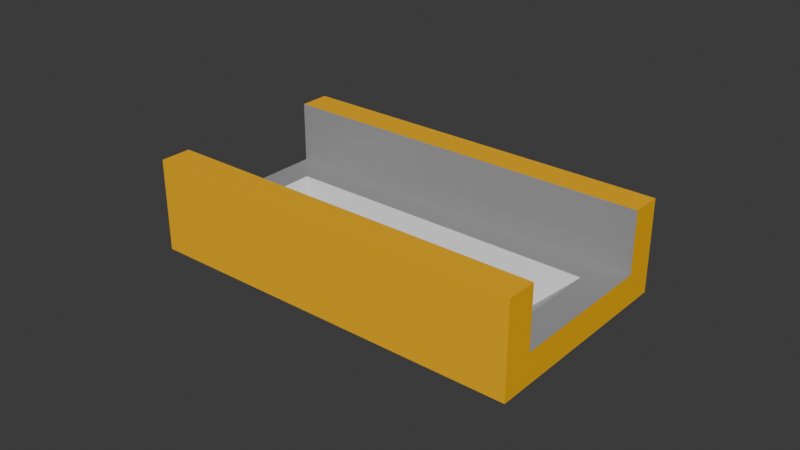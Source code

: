 # Source: bar_light_small.blend  (saved by Blender 4.2.68; exported with 4.5.12 LTS)
import bpy
from mathutils import Matrix  # noqa: F401  (used for matrix-valued properties, if any)

bpy.ops.wm.read_factory_settings(use_empty=True)
scene = bpy.context.scene
scene.name = 'Scene'

# ---- collections
col_collection = bpy.data.collections.new('Collection'); scene.collection.children.link(col_collection)

# ---- materials (node trees are filled in below, after node groups)
mat_paintable_0 = bpy.data.materials.new('paintable-0')
mat_paintable_0.alpha_threshold = 0.0
mat_paintable_0.roughness = 0.5
mat_paintable_0.line_color = (0.0, 0.0, 0.0, 1.0)
mat_paintable_1 = bpy.data.materials.new('paintable-1')
mat_lightgrey = bpy.data.materials.new('lightgrey')
mat_darkgrey = bpy.data.materials.new('darkgrey')
mat_materialadditive = bpy.data.materials.new('MATERIALadditive')
mat_materialglass = bpy.data.materials.new('MATERIALglass')

# ---- material node trees
mat_paintable_0.use_nodes = True; mat_paintable_0.node_tree.nodes.clear()
_N = mat_paintable_0.node_tree.nodes; _L = mat_paintable_0.node_tree.links
n0 = _N.new('ShaderNodeOutputMaterial'); n0.name = 'Material Output'; n0.location = (300, 300)
n1 = _N.new('ShaderNodeBsdfPrincipled'); n1.name = 'Principled BSDF'; n1.location = (10, 300)
n1.inputs[0].default_value = (1.0, 0.4969, 0.0, 1.0)
n1.inputs[3].default_value = 1.45
_L.new(n1.outputs[0], n0.inputs[0])
n0.is_active_output = True
mat_paintable_1.use_nodes = True; mat_paintable_1.node_tree.nodes.clear()
_N = mat_paintable_1.node_tree.nodes; _L = mat_paintable_1.node_tree.links
n0 = _N.new('ShaderNodeBsdfPrincipled'); n0.name = 'プリンシプルBSDF'; n0.location = (10, 300)
n0.inputs[0].default_value = (0.6105, 0.491, 0.0, 1.0)
n1 = _N.new('ShaderNodeOutputMaterial'); n1.name = 'マテリアル出力'; n1.location = (300, 300)
_L.new(n0.outputs[0], n1.inputs[0])
n1.is_active_output = True
mat_lightgrey.use_nodes = True; mat_lightgrey.node_tree.nodes.clear()
_N = mat_lightgrey.node_tree.nodes; _L = mat_lightgrey.node_tree.links
n0 = _N.new('ShaderNodeBsdfPrincipled'); n0.name = 'プリンシプルBSDF'; n0.location = (10, 300)
n0.inputs[0].default_value = (0.7835, 0.7835, 0.7835, 1.0)
n1 = _N.new('ShaderNodeOutputMaterial'); n1.name = 'マテリアル出力'; n1.location = (300, 300)
_L.new(n0.outputs[0], n1.inputs[0])
n1.is_active_output = True
mat_darkgrey.use_nodes = True; mat_darkgrey.node_tree.nodes.clear()
_N = mat_darkgrey.node_tree.nodes; _L = mat_darkgrey.node_tree.links
n0 = _N.new('ShaderNodeBsdfPrincipled'); n0.name = 'プリンシプルBSDF'; n0.location = (10, 300)
n0.inputs[0].default_value = (0.3372, 0.3372, 0.3372, 1.0)
n1 = _N.new('ShaderNodeOutputMaterial'); n1.name = 'マテリアル出力'; n1.location = (300, 300)
_L.new(n0.outputs[0], n1.inputs[0])
n1.is_active_output = True
mat_materialadditive.use_nodes = True; mat_materialadditive.node_tree.nodes.clear()
_N = mat_materialadditive.node_tree.nodes; _L = mat_materialadditive.node_tree.links
n0 = _N.new('ShaderNodeBsdfPrincipled'); n0.name = 'プリンシプルBSDF'; n0.location = (10, 300)
n1 = _N.new('ShaderNodeOutputMaterial'); n1.name = 'マテリアル出力'; n1.location = (300, 300)
_L.new(n0.outputs[0], n1.inputs[0])
n1.is_active_output = True
mat_materialglass.use_nodes = True; mat_materialglass.node_tree.nodes.clear()
_N = mat_materialglass.node_tree.nodes; _L = mat_materialglass.node_tree.links
n0 = _N.new('ShaderNodeBsdfPrincipled'); n0.name = 'プリンシプルBSDF'; n0.location = (10, 300)
n1 = _N.new('ShaderNodeOutputMaterial'); n1.name = 'マテリアル出力'; n1.location = (300, 300)
_L.new(n0.outputs[0], n1.inputs[0])
n1.is_active_output = True

# ---- world
world_world = bpy.data.worlds.new('World'); scene.world = world_world
world_world.use_nodes = True; world_world.node_tree.nodes.clear()
_N = world_world.node_tree.nodes; _L = world_world.node_tree.links
n0 = _N.new('ShaderNodeOutputWorld'); n0.name = 'World Output'; n0.location = (300, 300)
n1 = _N.new('ShaderNodeBackground'); n1.name = 'Background'; n1.location = (10, 300)
n1.inputs[0].default_value = (0.05088, 0.05088, 0.05088, 1.0)
_L.new(n1.outputs[0], n0.inputs[0])
n0.is_active_output = True
world_world.color = (0.05088, 0.05088, 0.05088)
world_world.sun_shadow_jitter_overblur = 0.0

# ---- meshes
me_cube = bpy.data.meshes.new('Cube')
me_cube.from_pydata([(0.0625, 0.035, -0.125), (-0.0625, 0.035, -0.125), (-0.0625, -0.035, -0.125), (0.0625, -0.035, -0.125), (0.0625, 0.025, -0.125), (-0.0625, 0.025, -0.125), (0.0625, -0.025, -0.125), (-0.0625, -0.025, -0.125), (-0.0625, 0.035, -0.115), (0.0625, 0.035, -0.115), (0.0625, -0.035, -0.115), (-0.0625, -0.035, -0.115), (-0.0625, -0.025, -0.095), (-0.0625, 0.025, -0.095), (-0.0625, 0.035, -0.095), (0.0625, 0.035, -0.095), (0.0625, -0.035, -0.095), (-0.0625, -0.035, -0.095), (-0.0625, -0.025, -0.115), (-0.0625, 0.025, -0.115), (0.0625, 0.025, -0.115), (0.0625, -0.025, -0.115), (0.0625, 0.025, -0.095), (0.0625, -0.025, -0.095), (-0.0625, 0.015, -0.125), (-0.0625, -0.015, -0.125), (0.0625, 0.015, -0.125), (0.0625, -0.015, -0.125), (0.0625, 0.015, -0.115), (0.0625, -0.015, -0.115), (-0.0625, 0.015, -0.115), (-0.0625, -0.015, -0.115), (0.0525, 0.035, -0.125), (-0.0525, 0.035, -0.125), (0.0525, 0.025, -0.125), (-0.0525, 0.025, -0.125), (0.0525, -0.025, -0.125), (-0.0525, -0.025, -0.125), (0.0525, -0.035, -0.115), (-0.0525, -0.035, -0.115), (0.0525, -0.035, -0.095), (-0.0525, -0.035, -0.095), (-0.0525, -0.035, -0.125), (0.0525, -0.035, -0.125), (0.0525, 0.025, -0.095), (-0.0525, 0.025, -0.095), (0.0525, -0.025, -0.115), (-0.0525, -0.025, -0.115), (-0.0525, 0.035, -0.115), (0.0525, 0.035, -0.115), (-0.0525, 0.035, -0.095), (0.0525, 0.035, -0.095), (-0.0525, 0.025, -0.115), (0.0525, 0.025, -0.115), (-0.0525, -0.025, -0.095), (0.0525, -0.025, -0.095), (0.0525, 0.015, -0.125), (-0.0525, 0.015, -0.125), (0.0525, -0.015, -0.125), (-0.0525, -0.015, -0.125), (0.0425, -0.005, -0.124), (-0.0425, -0.005, -0.124), (0.0425, 0.005, -0.124), (-0.0425, 0.005, -0.124), (0.0525, -0.015, -0.115), (-0.0525, -0.015, -0.115), (0.0525, 0.015, -0.115), (-0.0525, 0.015, -0.115)], [], [(27, 29, 21, 6), (0, 9, 20, 4), (24, 30, 19, 5), (2, 11, 18, 7), (5, 19, 8, 1), (6, 21, 10, 3), (42, 39, 11, 2), (41, 54, 12, 17), (45, 50, 14, 13), (39, 41, 17, 11), (9, 15, 22, 20), (11, 17, 12, 18), (19, 13, 14, 8), (21, 23, 16, 10), (67, 52, 19, 30), (52, 45, 13, 19), (54, 47, 18, 12), (49, 51, 15, 9), (36, 6, 3, 43), (32, 0, 4, 34), (58, 27, 6, 36), (32, 49, 9, 0), (34, 4, 26, 56), (56, 26, 27, 58), (47, 65, 31, 18), (65, 67, 30, 31), (7, 18, 31, 25), (25, 31, 30, 24), (4, 20, 28, 26), (26, 28, 29, 27), (29, 28, 66, 64), (60, 62, 63, 61), (21, 29, 64, 46), (46, 64, 65, 47), (24, 57, 59, 25), (57, 56, 58, 59), (5, 35, 57, 24), (35, 34, 56, 57), (1, 8, 48, 33), (33, 48, 49, 32), (25, 59, 37, 7), (59, 58, 36, 37), (1, 33, 35, 5), (33, 32, 34, 35), (7, 37, 42, 2), (37, 36, 43, 42), (8, 14, 50, 48), (48, 50, 51, 49), (23, 21, 46, 55), (55, 46, 47, 54), (20, 22, 44, 53), (53, 44, 45, 52), (28, 20, 53, 66), (66, 53, 52, 67), (10, 16, 40, 38), (38, 40, 41, 39), (22, 15, 51, 44), (44, 51, 50, 45), (16, 23, 55, 40), (40, 55, 54, 41), (3, 10, 38, 43), (43, 38, 39, 42), (60, 61, 65, 64), (63, 62, 66, 67), (62, 60, 64, 66), (61, 63, 67, 65)])
me_cube.polygons.foreach_set('material_index', [0, 0, 0, 0, 0, 0, 0, 0, 0, 0, 0, 0, 0, 0, 3, 3, 3, 0, 0, 0, 0, 0, 0, 0, 3, 3, 0, 0, 0, 0, 3, 2, 3, 3, 0, 0, 0, 0, 0, 0, 0, 0, 0, 0, 0, 0, 0, 0, 3, 3, 3, 3, 3, 3, 0, 0, 0, 0, 0, 0, 0, 0, 2, 2, 2, 2])
_uv = me_cube.uv_layers.new(name='UVMap')
_uv.uv.foreach_set('vector', [0.375, 0.6389, 0.4375, 0.6389, 0.4375, 0.6667, 0.375, 0.6667, 0.375, 0.5, 0.4375, 0.5, 0.4375, 0.5833, 0.375, 0.5833, 0.375, 0.1389, 0.4375, 0.1389, 0.4375, 0.1667, 0.375, 0.1667, 0.375, 0.0, 0.4375, 0.0, 0.4375, 0.08333, 0.375, 0.08333, 0.375, 0.1667, 0.4375, 0.1667, 0.4375, 0.25, 0.375, 0.25, 0.375, 0.6667, 0.4375, 0.6667, 0.4375, 0.75, 0.375, 0.75, 0.375, 0.9028, 0.4375, 0.9028, 0.4375, 0.9167, 0.375, 0.9167, 0.5, 0.2917, 0.5, 0.3102, 0.5, 0.2778, 0.5, 0.25, 0.5, 0.3287, 0.5, 0.3472, 0.5, 0.3333, 0.5, 0.3056, 0.4375, 0.9028, 0.4688, 0.9028, 0.4688, 0.9167, 0.4375, 0.9167, 0.4375, 0.5, 0.4688, 0.5, 0.4688, 0.5833, 0.4375, 0.5833, 0.4375, 0.0, 0.4688, 0.0, 0.4688, 0.08333, 0.4375, 0.08333, 0.4375, 0.1667, 0.4688, 0.1667, 0.4688, 0.25, 0.4375, 0.25, 0.4375, 0.6667, 0.4688, 0.6667, 0.4688, 0.75, 0.4375, 0.75, 0.4375, 0.6111, 0.4375, 0.5833, 0.4375, 0.5833, 0.4375, 0.6111, 0.4375, 0.5833, 0.4688, 0.5833, 0.4688, 0.5833, 0.4375, 0.5833, 0.4687, 0.6667, 0.4375, 0.6667, 0.4375, 0.6667, 0.4688, 0.6667, 0.4375, 0.3611, 0.4688, 0.3611, 0.4688, 0.375, 0.4375, 0.375, 0.2361, 0.6667, 0.25, 0.6667, 0.25, 0.75, 0.2361, 0.75, 0.2361, 0.5, 0.25, 0.5, 0.25, 0.5833, 0.2361, 0.5833, 0.2361, 0.6389, 0.25, 0.6389, 0.25, 0.6667, 0.2361, 0.6667, 0.375, 0.3611, 0.4375, 0.3611, 0.4375, 0.375, 0.375, 0.375, 0.2361, 0.5833, 0.25, 0.5833, 0.25, 0.6111, 0.2361, 0.6111, 0.2361, 0.6111, 0.25, 0.6111, 0.25, 0.6389, 0.2361, 0.6389, 0.4375, 0.6667, 0.4375, 0.6389, 0.4375, 0.6389, 0.4375, 0.6667, 0.4375, 0.6389, 0.4375, 0.6111, 0.4375, 0.6111, 0.4375, 0.6389, 0.375, 0.08333, 0.4375, 0.08333, 0.4375, 0.1111, 0.375, 0.1111, 0.375, 0.1111, 0.4375, 0.1111, 0.4375, 0.1389, 0.375, 0.1389, 0.375, 0.5833, 0.4375, 0.5833, 0.4375, 0.6111, 0.375, 0.6111, 0.375, 0.6111, 0.4375, 0.6111, 0.4375, 0.6389, 0.375, 0.6389, 0.4375, 0.6389, 0.4375, 0.6111, 0.4375, 0.6111, 0.4375, 0.6389, 0.4375, 0.6296, 0.4375, 0.6204, 0.4375, 0.6204, 0.4375, 0.6296, 0.4375, 0.6667, 0.4375, 0.6389, 0.4375, 0.6389, 0.4375, 0.6667, 0.4375, 0.6667, 0.4375, 0.6389, 0.4375, 0.6389, 0.4375, 0.6667, 0.2083, 0.6111, 0.2222, 0.6111, 0.2222, 0.6389, 0.2083, 0.6389, 0.2222, 0.6111, 0.2361, 0.6111, 0.2361, 0.6389, 0.2222, 0.6389, 0.2083, 0.5833, 0.2222, 0.5833, 0.2222, 0.6111, 0.2083, 0.6111, 0.2222, 0.5833, 0.2361, 0.5833, 0.2361, 0.6111, 0.2222, 0.6111, 0.375, 0.3333, 0.4375, 0.3333, 0.4375, 0.3472, 0.375, 0.3472, 0.375, 0.3472, 0.4375, 0.3472, 0.4375, 0.3611, 0.375, 0.3611, 0.2083, 0.6389, 0.2222, 0.6389, 0.2222, 0.6667, 0.2083, 0.6667, 0.2222, 0.6389, 0.2361, 0.6389, 0.2361, 0.6667, 0.2222, 0.6667, 0.2083, 0.5, 0.2222, 0.5, 0.2222, 0.5833, 0.2083, 0.5833, 0.2222, 0.5, 0.2361, 0.5, 0.2361, 0.5833, 0.2222, 0.5833, 0.2083, 0.6667, 0.2222, 0.6667, 0.2222, 0.75, 0.2083, 0.75, 0.2222, 0.6667, 0.2361, 0.6667, 0.2361, 0.75, 0.2222, 0.75, 0.4375, 0.3333, 0.4688, 0.3333, 0.4687, 0.3472, 0.4375, 0.3472, 0.4375, 0.3472, 0.4687, 0.3472, 0.4688, 0.3611, 0.4375, 0.3611, 0.4688, 0.6667, 0.4375, 0.6667, 0.4375, 0.6667, 0.4688, 0.6667, 0.4688, 0.6667, 0.4375, 0.6667, 0.4375, 0.6667, 0.4687, 0.6667, 0.4375, 0.5833, 0.4688, 0.5833, 0.4687, 0.5833, 0.4375, 0.5833, 0.4375, 0.5833, 0.4687, 0.5833, 0.4688, 0.5833, 0.4375, 0.5833, 0.4375, 0.6111, 0.4375, 0.5833, 0.4375, 0.5833, 0.4375, 0.6111, 0.4375, 0.6111, 0.4375, 0.5833, 0.4375, 0.5833, 0.4375, 0.6111, 0.4375, 0.875, 0.4688, 0.875, 0.4687, 0.8889, 0.4375, 0.8889, 0.4375, 0.8889, 0.4687, 0.8889, 0.4688, 0.9028, 0.4375, 0.9028, 0.5, 0.375, 0.5, 0.375, 0.5, 0.3611, 0.5, 0.3519, 0.5, 0.3519, 0.5, 0.3611, 0.5, 0.3472, 0.5, 0.3287, 0.5, 0.375, 0.5, 0.375, 0.5, 0.3426, 0.5, 0.3333, 0.5, 0.3333, 0.5, 0.3426, 0.5, 0.3102, 0.5, 0.2917, 0.375, 0.875, 0.4375, 0.875, 0.4375, 0.8889, 0.375, 0.8889, 0.375, 0.8889, 0.4375, 0.8889, 0.4375, 0.9028, 0.375, 0.9028, 0.4375, 0.6296, 0.4375, 0.6296, 0.4375, 0.6389, 0.4375, 0.6389, 0.4375, 0.6204, 0.4375, 0.6204, 0.4375, 0.6111, 0.4375, 0.6111, 0.4375, 0.6204, 0.4375, 0.6296, 0.4375, 0.6389, 0.4375, 0.6111, 0.4375, 0.6296, 0.4375, 0.6204, 0.4375, 0.6111, 0.4375, 0.6389])
me_cube.materials.append(mat_paintable_0)
me_cube.materials.append(mat_paintable_1)
me_cube.materials.append(mat_lightgrey)
me_cube.materials.append(mat_darkgrey)
me_cube.materials.append(mat_materialadditive)
me_cube.materials.append(mat_materialglass)
me_cube.use_mirror_vertex_groups = False
me_cube.update()

# ---- objects
ob_cube = bpy.data.objects.new('Cube', me_cube)

# ---- transforms, parenting, visibility, modifiers, constraints
ob_cube.location = (0.0, 0.0, 0.0)
ob_cube.lock_rotations_4d = False
ob_cube.empty_display_type = 'ARROWS'
ob_cube.lineart.crease_threshold = 0.0

# ---- collection membership
col_collection.objects.link(ob_cube)

# ---- scene / render settings (as saved in the file)
scene.frame_start = 1; scene.frame_end = 250; scene.frame_set(2)
scene.render.engine = 'BLENDER_EEVEE_NEXT'
bpy.context.view_layer.update()

# ---- added for rendering (the .blend has no active camera and no usable light): camera, sun
cam_auto = bpy.data.cameras.new('AutoCamera')
cam_auto.lens = 50.0
cam_auto.sensor_width = 36.0
cam_auto.clip_end = 1000.0
ob_auto_camera = bpy.data.objects.new('AutoCamera', cam_auto)
scene.collection.objects.link(ob_auto_camera)
ob_auto_camera.location = (0.185045, -0.222054, 0.0380361)
ob_auto_camera.rotation_euler = (1.09748, -7.21219e-08, 0.694738)
scene.camera = ob_auto_camera
light_auto_sun = bpy.data.lights.new('AutoSun', 'SUN')
light_auto_sun.energy = 3.0
light_auto_sun.angle = 0.0523599
ob_auto_sun = bpy.data.objects.new('AutoSun', light_auto_sun)
scene.collection.objects.link(ob_auto_sun)
ob_auto_sun.rotation_euler = (0.872665, 0.174533, 0.523599)
bpy.context.view_layer.update()
